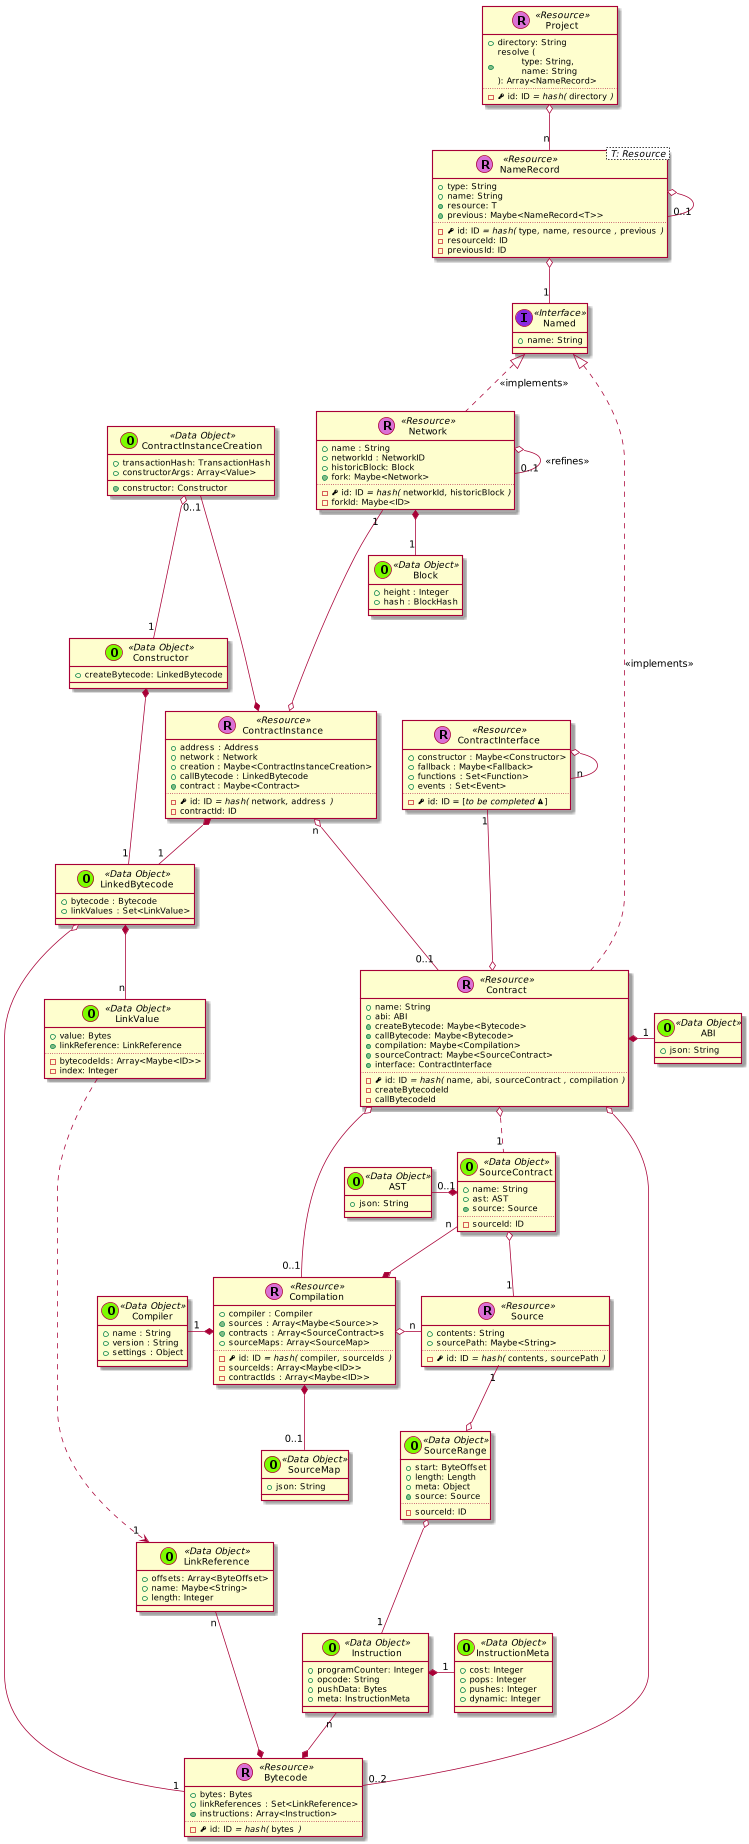

The diagram above was rendered by PlantUML. Its source (embedded in the PNG):
@startuml
scale 0.75






skinparam defaultMonospacedFontName Andale Mono



    class Project << (R,orchid) Resource >> {
      + directory: String
      + {method} resolve (\n\ttype: String,\n\tname: String\n): Array<NameRecord>
      ..
      - {field} <&key> id: ID //= hash(// ""directory"" //)//
    }

    class NameRecord< T: Resource > << (R,orchid) Resource >> {
      + type: String
      + name: String
      + {method} resource: T
      + {method} previous: Maybe<NameRecord<T>>
      ..
      - {field} <&key> id: ID //= hash(// ""type""//,// ""name""//,// ""resource"" //,// ""previous"" //)//
      - resourceId: ID
      - previousId: ID
    }

    class Named << (I,blueviolet) Interface >> {
      + name: String
    }

    NameRecord o-- "1" Named
    NameRecord o-- "0..1" NameRecord



    class Contract << (R,orchid) Resource >> {
      + name: String
      + abi: ABI
      + {method} createBytecode: Maybe<Bytecode>
      + {method} callBytecode: Maybe<Bytecode>
      + {method} compilation: Maybe<Compilation>
      + {method} sourceContract: Maybe<SourceContract>
      + {method} interface: ContractInterface
      ..
      - {field} <&key> id: ID //= hash(// ""name""//,// ""abi""//,// ""sourceContract"" //,// ""compilation"" //)//
      - createBytecodeId
      - callBytecodeId
    }


  class ContractInstance << (R,orchid) Resource >> {
    + address : Address
    + network : Network
    + creation : Maybe<ContractInstanceCreation>
    + callBytecode : LinkedBytecode
    + {method} contract : Maybe<Contract>
    ..
    - {field} <&key> id: ID //= hash(// ""network""//,// ""address"" //)//
    - contractId: ID
  }

  ContractInstanceCreation "0..1" ---* ContractInstance

  class ContractInterface << (R,orchid) Resource >> {
    + constructor : Maybe<Constructor>
    + fallback : Maybe<Fallback>
    + functions : Set<Function>
    + events : Set<Event>
    ..
    - {field} <&key> id: ID = [//to be completed <&warning>//]
  }

  ContractInterface o-- "n" ContractInterface



  class Constructor << (O,lawngreen) Data Object >> {
    + createBytecode: LinkedBytecode
  }



    class Bytecode << (R,orchid) Resource >> {
      + bytes: Bytes
      + linkReferences : Set<LinkReference>
      + {method} instructions: Array<Instruction>
      ..
      - {field} <&key> id: ID //= hash(// ""bytes"" //)//
    }

    class Instruction << (O,lawngreen) Data Object >> {
      + programCounter: Integer
      + opcode: String
      + pushData: Bytes
      + meta: InstructionMeta
    }

    class InstructionMeta << (O,lawngreen) Data Object >> {
      + cost: Integer
      + pops: Integer
      + pushes: Integer
      + dynamic: Integer
    }

    Instruction *-right- "1" InstructionMeta
    Instruction "n" --* Bytecode

    class Source << (R,orchid) Resource >> {
      + contents: String
      + sourcePath: Maybe<String>
      ..
      - {field} <&key> id: ID //= hash(// ""contents""//,// ""sourcePath"" //)//
    }




    class Compilation << (R,orchid) Resource >> {
      + compiler : Compiler
      + {method} sources : Array<Maybe<Source>>
      + {method} contracts : Array<SourceContract>s
      + sourceMaps: Array<SourceMap>
      ..
      - {field} <&key> id: ID //= hash(// ""compiler""//,// ""sourceIds"" //)//
      - sourceIds: Array<Maybe<ID>>
      - contractIds : Array<Maybe<ID>>
    }

  SourceContract "n" --* Compilation

    class Network << (R,orchid) Resource >> {
      + name : String
      + networkId : NetworkID
      + historicBlock: Block
      + {method} fork: Maybe<Network>
      ..
      - {field} <&key> id: ID //= hash(// ""networkId""//,// ""historicBlock"" //)//
      - forkId: Maybe<ID>
    }


      class Block << (O,lawngreen) Data Object >> {
        + height : Integer
        + hash : BlockHash
      }

      Network o-- "0..1" Network : <<refines>>
      Network *-- "1" Block






    class LinkedBytecode << (O,lawngreen) Data Object >> {
      + bytecode : Bytecode
      + linkValues : Set<LinkValue>
    }

  class Compiler << (O,lawngreen) Data Object >> {
    + name : String
    + version : String
    + settings : Object
  }


    class ContractInstanceCreation << (O,lawngreen) Data Object >> {
      + transactionHash: TransactionHash
      + constructorArgs: Array<Value>
      + {method} constructor: Constructor
    }

    class LinkValue << (O,lawngreen) Data Object >> {
      + value: Bytes
      + {method} linkReference: LinkReference
      ..
      - bytecodeIds: Array<Maybe<ID>>
      - index: Integer
    }

    class LinkReference << (O,lawngreen) Data Object >> {
      + offsets: Array<ByteOffset>
      + name: Maybe<String>
      + length: Integer
    }

    class SourceMap << (O,lawngreen) Data Object >> {
      + json: String
    }

  class SourceRange << (O,lawngreen) Data Object >> {
      + start: ByteOffset
      + length: Length
      + meta: Object
      + {method} source: Source
      ..
      - sourceId: ID
    }

    class SourceContract << (O,lawngreen) Data Object >> {
      + name: String
      + ast: AST
      + {method} source: Source
      ..
      - sourceId: ID
    }

    class ABI << (O,lawngreen) Data Object >> {
      + json: String
    }

  class AST << (O,lawngreen) Data Object >> {
    + json: String
  }


  Project o-- "n" NameRecord

  Named <|.. Contract : << implements >>

  Named <|.. Network : << implements >>


  Contract *-right- "1" ABI

  ContractInstance "n" o--- "0..1" Contract

  Contract o-- "0..2" Bytecode

  ContractInterface "1" ---o Contract

  Contract o-- "0..1" Compilation
  Contract o.. "1" SourceContract

  LinkedBytecode o---- "1" Bytecode

  LinkedBytecode *-- "n" LinkValue

  LinkReference "n" -* Bytecode

  LinkValue ....> "1" LinkReference


  SourceContract o-- "1" Source

  Network "1" ---o ContractInstance

  ContractInstanceCreation o-- "1" Constructor

  ContractInstance *-- "1" LinkedBytecode

  Constructor *-- "1" LinkedBytecode

  Compilation *-left- "1" Compiler

  Compilation o-right- "n" Source


  Compilation *-- "0..1" SourceMap


  SourceContract *-left- "0..1" AST

  SourceRange o-- "1" Instruction

  Source "1" --o SourceRange


@enduml